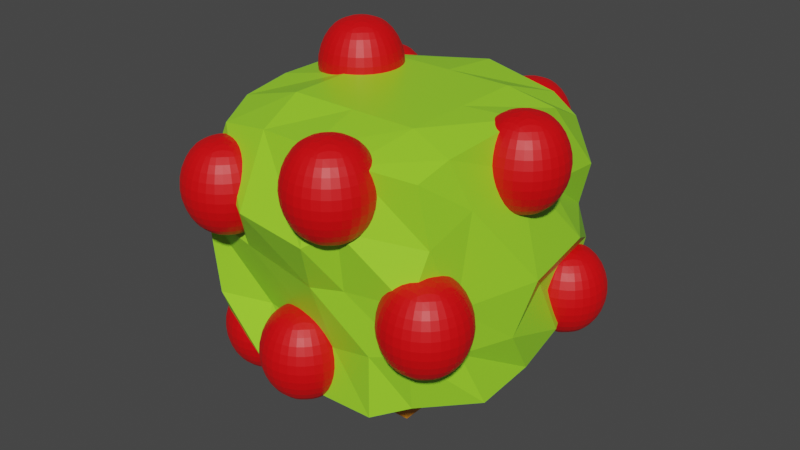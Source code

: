 # Source: berries.blend  (saved by Blender 2.81.16; exported with 4.5.12 LTS)
import bpy
from mathutils import Matrix  # noqa: F401  (used for matrix-valued properties, if any)

bpy.ops.wm.read_factory_settings(use_empty=True)
scene = bpy.context.scene
scene.name = 'Scene'

# ---- collections
col_collection = bpy.data.collections.new('Collection'); scene.collection.children.link(col_collection)

# ---- materials (node trees are filled in below, after node groups)
mat_trunk = bpy.data.materials.new('Trunk')
mat_trunk.alpha_threshold = 0.0
mat_trunk.use_transparent_shadow = False
mat_trunk.line_color = (0.0, 0.0, 0.0, 1.0)
mat_bush = bpy.data.materials.new('Bush')
mat_bush.alpha_threshold = 0.0
mat_bush.use_transparent_shadow = False
mat_bush.line_color = (0.0, 0.0, 0.0, 1.0)
mat_berries = bpy.data.materials.new('Berries')
mat_berries.use_transparent_shadow = False

# ---- material node trees
mat_trunk.use_nodes = True; mat_trunk.node_tree.nodes.clear()
_N = mat_trunk.node_tree.nodes; _L = mat_trunk.node_tree.links
n0 = _N.new('ShaderNodeOutputMaterial'); n0.name = 'Material Output'; n0.location = (300, 300)
n1 = _N.new('ShaderNodeBsdfPrincipled'); n1.name = 'Principled BSDF'; n1.location = (10, 300)
n1.distribution = 'GGX'
n1.subsurface_method = 'BURLEY'
n1.inputs[0].default_value = (0.8, 0.2771, 0.01212, 1.0)
n1.inputs[2].default_value = 0.4
n1.inputs[3].default_value = 1.45
n1.inputs[27].default_value = (0.0, 0.0, 0.0, 1.0)
n1.inputs[28].default_value = 1.0
_L.new(n1.outputs[0], n0.inputs[0])
n0.is_active_output = True
mat_bush.use_nodes = True; mat_bush.node_tree.nodes.clear()
_N = mat_bush.node_tree.nodes; _L = mat_bush.node_tree.links
n0 = _N.new('ShaderNodeOutputMaterial'); n0.name = 'Material Output'; n0.location = (300, 300)
n1 = _N.new('ShaderNodeBsdfPrincipled'); n1.name = 'Principled BSDF'; n1.location = (10, 300)
n1.distribution = 'GGX'
n1.subsurface_method = 'BURLEY'
n1.inputs[0].default_value = (0.3389, 0.8, 0.03065, 1.0)
n1.inputs[2].default_value = 0.4
n1.inputs[3].default_value = 1.45
n1.inputs[27].default_value = (0.0, 0.0, 0.0, 1.0)
n1.inputs[28].default_value = 1.0
_L.new(n1.outputs[0], n0.inputs[0])
n0.is_active_output = True
mat_berries.use_nodes = True; mat_berries.node_tree.nodes.clear()
_N = mat_berries.node_tree.nodes; _L = mat_berries.node_tree.links
n0 = _N.new('ShaderNodeOutputMaterial'); n0.name = 'Material Output'; n0.location = (300, 300)
n1 = _N.new('ShaderNodeBsdfPrincipled'); n1.name = 'Principled BSDF'; n1.location = (10, 300)
n1.distribution = 'GGX'
n1.subsurface_method = 'BURLEY'
n1.inputs[0].default_value = (0.8, 0.0, 0.002126, 1.0)
n1.inputs[3].default_value = 1.45
n1.inputs[27].default_value = (0.0, 0.0, 0.0, 1.0)
n1.inputs[28].default_value = 1.0
_L.new(n1.outputs[0], n0.inputs[0])
n0.is_active_output = True

# ---- world
world_world = bpy.data.worlds.new('World'); scene.world = world_world
world_world.use_nodes = True; world_world.node_tree.nodes.clear()
_N = world_world.node_tree.nodes; _L = world_world.node_tree.links
n0 = _N.new('ShaderNodeOutputWorld'); n0.name = 'World Output'; n0.location = (300, 300)
n1 = _N.new('ShaderNodeBackground'); n1.name = 'Background'; n1.location = (10, 300)
n1.inputs[0].default_value = (0.05088, 0.05088, 0.05088, 1.0)
_L.new(n1.outputs[0], n0.inputs[0])
n0.is_active_output = True
world_world.color = (0.05088, 0.05088, 0.05088)
world_world.use_sun_shadow = False
world_world.sun_shadow_jitter_overblur = 0.0

# ---- meshes
me_cube = bpy.data.meshes.new('Cube')
me_cube.from_pydata([(1.0, 1.0, 1.0), (1.0, 1.0, -1.0), (1.0, -1.0, 1.0), (1.0, -1.0, -1.0), (-1.0, 1.0, 1.0), (-1.0, 1.0, -1.0), (-1.0, -1.0, 1.0), (-1.0, -1.0, -1.0)], [], [(0, 4, 6, 2), (3, 2, 6, 7), (7, 6, 4, 5), (5, 1, 3, 7), (1, 0, 2, 3), (5, 4, 0, 1)])
_uv = me_cube.uv_layers.new(name='UVMap')
_uv.uv.foreach_set('vector', [0.625, 0.5, 0.875, 0.5, 0.875, 0.75, 0.625, 0.75, 0.375, 0.75, 0.625, 0.75, 0.625, 1.0, 0.375, 1.0, 0.375, 0.0, 0.625, 0.0, 0.625, 0.25, 0.375, 0.25, 0.125, 0.5, 0.375, 0.5, 0.375, 0.75, 0.125, 0.75, 0.375, 0.5, 0.625, 0.5, 0.625, 0.75, 0.375, 0.75, 0.375, 0.25, 0.625, 0.25, 0.625, 0.5, 0.375, 0.5])
me_cube.materials.append(mat_trunk)
me_cube.use_remesh_preserve_volume = False
me_cube.use_remesh_preserve_attributes = False
me_cube.use_mirror_vertex_groups = False
me_cube.update()
me_cube_001 = bpy.data.meshes.new('Cube.001')
me_cube_001.from_pydata([(0.8279, 0.8665, 0.755), (0.821, 0.9058, -0.7754), (0.8588, -0.9022, 0.8696), (0.7682, -0.8324, -0.7813), (-0.9218, 0.8731, 0.801), (-0.9358, 0.7854, -0.7558), (-0.8205, -0.8497, 0.8104), (-0.9634, -0.7826, -0.8139), (-0.9852, 0.007519, -0.8707), (0.003934, 0.9856, -0.9194), (0.8813, 0.9062, 0.08538), (-1.007, -0.918, 0.09987), (0.842, -0.952, 0.0591), (-0.9707, 0.9967, 0.07114), (0.1051, -0.999, 0.9374), (0.9063, 0.08839, 0.9885), (-0.02339, -0.966, -0.9152), (-1.015, -0.09465, 0.9054), (-0.02107, 1.018, 0.9392), (1.023, 0.1127, -0.842), (0.126, 0.9547, -0.03529), (1.157, -0.01972, -0.04425), (0.0, 0.0, -1.0), (-1.009, -0.1122, -0.03991), (0.09911, -1.05, -0.0248), (0.0, 0.0, 1.0), (-0.985, -0.468, -0.8785), (-0.4915, 0.9719, -0.845), (0.8638, 1.087, -0.2642), (-0.9628, -0.8422, 0.5207), (0.8102, -0.9195, -0.3181), (-1.109, 0.925, -0.436), (-0.3769, -0.9261, 0.8977), (0.8621, -0.6128, 0.9305), (0.5164, -0.9672, -0.8969), (-0.988, 0.5411, 0.9139), (0.5684, 0.9807, 0.8358), (0.9934, 0.5336, -0.7477), (-0.9658, 0.5049, -0.8696), (0.4163, 1.06, -0.9189), (0.9545, 0.9094, 0.4158), (-0.9152, -0.9276, -0.4929), (0.8971, -0.8326, 0.4216), (-1.114, 0.9414, 0.4922), (0.4505, -1.027, 0.9192), (0.9093, 0.4592, 0.9498), (-0.4706, -0.9756, -0.867), (-1.003, -0.4829, 0.8559), (-0.4267, 0.9901, 0.876), (1.035, -0.3939, -0.8573), (0.5629, 0.9607, -0.07945), (-0.5907, 1.018, 0.1169), (-0.1083, 1.044, -0.5), (-0.08592, 1.047, 0.4212), (0.9398, -0.6042, -0.07795), (1.09, 0.601, -7.494e-08), (1.061, -0.1341, -0.4652), (0.949, 0.02061, 0.6674), (0.0, -0.5, -1.0), (0.0, 0.5, -1.0), (-0.5, 0.0, -1.0), (0.5, 0.0, -1.0), (-1.067, 0.4286, -0.04794), (-0.9983, -0.3953, -0.024), (-0.9987, -0.09714, -0.4518), (-0.997, 0.07177, 0.5), (-0.5426, -0.9723, 0.03238), (0.3516, -1.002, 0.01667), (0.1844, -0.9322, -0.5084), (0.1785, -1.196, 0.342), (0.0, -0.5, 1.0), (0.0, 0.5, 1.0), (0.5, 0.0, 1.0), (-0.5, 0.0, 1.0), (-0.5, 0.5, 1.0), (0.5, 0.5, 1.0), (0.5, -0.5, 1.0), (0.3941, -1.097, 0.492), (0.5253, -0.9725, -0.4154), (-0.5044, -0.8254, -0.4786), (-1.003, -0.4198, 0.4443), (-1.004, -0.6134, -0.4919), (-1.096, 0.367, -0.4677), (0.5, 0.5, -1.0), (-0.5, 0.5, -1.0), (-0.5, -0.5, -1.0), (0.939, 0.4016, 0.4364), (0.8918, 0.4391, -0.3692), (0.9308, -0.5493, -0.4385), (-0.5969, 1.025, 0.5892), (-0.5634, 1.014, -0.4276), (0.4605, 0.9994, -0.3662), (0.3933, 1.121, 0.4563), (0.9625, -0.5025, 0.5853), (0.5, -0.5, -1.0), (-1.036, 0.416, 0.6266), (-0.3898, -1.164, 0.3906), (-0.5, -0.5, 1.0)], [], [(97, 47, 6, 32), (96, 32, 6, 29), (95, 35, 4, 43), (94, 49, 3, 34), (93, 33, 2, 42), (92, 36, 0, 40), (91, 50, 10, 28), (90, 51, 20, 52), (89, 48, 18, 53), (88, 54, 12, 30), (87, 55, 21, 56), (86, 45, 15, 57), (85, 58, 16, 46), (84, 59, 22, 60), (83, 37, 19, 61), (82, 62, 13, 31), (81, 63, 23, 64), (80, 47, 17, 65), (79, 66, 11, 41), (78, 67, 24, 68), (77, 44, 14, 69), (76, 70, 14, 44), (75, 71, 25, 72), (74, 35, 17, 73), (71, 74, 73, 25), (18, 48, 74, 71), (48, 4, 35, 74), (45, 75, 72, 15), (0, 36, 75, 45), (36, 18, 71, 75), (33, 76, 44, 2), (15, 72, 76, 33), (72, 25, 70, 76), (67, 77, 69, 24), (12, 42, 77, 67), (42, 2, 44, 77), (34, 78, 68, 16), (3, 30, 78, 34), (30, 12, 67, 78), (46, 79, 41, 7), (16, 68, 79, 46), (68, 24, 66, 79), (63, 80, 65, 23), (11, 29, 80, 63), (29, 6, 47, 80), (26, 81, 64, 8), (7, 41, 81, 26), (41, 11, 63, 81), (38, 82, 31, 5), (8, 64, 82, 38), (64, 23, 62, 82), (59, 83, 61, 22), (9, 39, 83, 59), (39, 1, 37, 83), (38, 84, 60, 8), (5, 27, 84, 38), (27, 9, 59, 84), (26, 85, 46, 7), (8, 60, 85, 26), (60, 22, 58, 85), (55, 86, 57, 21), (10, 40, 86, 55), (40, 0, 45, 86), (37, 87, 56, 19), (1, 28, 87, 37), (28, 10, 55, 87), (49, 88, 30, 3), (19, 56, 88, 49), (56, 21, 54, 88), (51, 89, 53, 20), (13, 43, 89, 51), (43, 4, 48, 89), (27, 90, 52, 9), (5, 31, 90, 27), (31, 13, 51, 90), (39, 91, 28, 1), (9, 52, 91, 39), (52, 20, 50, 91), (50, 92, 40, 10), (20, 53, 92, 50), (53, 18, 36, 92), (54, 93, 42, 12), (21, 57, 93, 54), (57, 15, 33, 93), (58, 94, 34, 16), (22, 61, 94, 58), (61, 19, 49, 94), (62, 95, 43, 13), (23, 65, 95, 62), (65, 17, 35, 95), (66, 96, 29, 11), (24, 69, 96, 66), (69, 14, 32, 96), (70, 97, 32, 14), (25, 73, 97, 70), (73, 17, 47, 97)])
_uv = me_cube_001.uv_layers.new(name='UVMap')
_uv.uv.foreach_set('vector', [0.8125, 0.6875, 0.875, 0.6875, 0.875, 0.75, 0.8125, 0.75, 0.5625, 0.9375, 0.625, 0.9375, 0.625, 1.0, 0.5625, 1.0, 0.5625, 0.1875, 0.625, 0.1875, 0.625, 0.25, 0.5625, 0.25, 0.3125, 0.6875, 0.375, 0.6875, 0.375, 0.75, 0.3125, 0.75, 0.5625, 0.6875, 0.625, 0.6875, 0.625, 0.75, 0.5625, 0.75, 0.5625, 0.4375, 0.625, 0.4375, 0.625, 0.5, 0.5625, 0.5, 0.4375, 0.4375, 0.5, 0.4375, 0.5, 0.5, 0.4375, 0.5, 0.4375, 0.3125, 0.5, 0.3125, 0.5, 0.375, 0.4375, 0.375, 0.5625, 0.3125, 0.625, 0.3125, 0.625, 0.375, 0.5625, 0.375, 0.4375, 0.6875, 0.5, 0.6875, 0.5, 0.75, 0.4375, 0.75, 0.4375, 0.5625, 0.5, 0.5625, 0.5, 0.625, 0.4375, 0.625, 0.5625, 0.5625, 0.625, 0.5625, 0.625, 0.625, 0.5625, 0.625, 0.1875, 0.6875, 0.25, 0.6875, 0.25, 0.75, 0.1875, 0.75, 0.1875, 0.5625, 0.25, 0.5625, 0.25, 0.625, 0.1875, 0.625, 0.3125, 0.5625, 0.375, 0.5625, 0.375, 0.625, 0.3125, 0.625, 0.4375, 0.1875, 0.5, 0.1875, 0.5, 0.25, 0.4375, 0.25, 0.4375, 0.0625, 0.5, 0.0625, 0.5, 0.125, 0.4375, 0.125, 0.5625, 0.0625, 0.625, 0.0625, 0.625, 0.125, 0.5625, 0.125, 0.4375, 0.9375, 0.5, 0.9375, 0.5, 1.0, 0.4375, 1.0, 0.4375, 0.8125, 0.5, 0.8125, 0.5, 0.875, 0.4375, 0.875, 0.5625, 0.8125, 0.625, 0.8125, 0.625, 0.875, 0.5625, 0.875, 0.6875, 0.6875, 0.75, 0.6875, 0.75, 0.75, 0.6875, 0.75, 0.6875, 0.5625, 0.75, 0.5625, 0.75, 0.625, 0.6875, 0.625, 0.8125, 0.5625, 0.875, 0.5625, 0.875, 0.625, 0.8125, 0.625, 0.75, 0.5625, 0.8125, 0.5625, 0.8125, 0.625, 0.75, 0.625, 0.75, 0.5, 0.8125, 0.5, 0.8125, 0.5625, 0.75, 0.5625, 0.8125, 0.5, 0.875, 0.5, 0.875, 0.5625, 0.8125, 0.5625, 0.625, 0.5625, 0.6875, 0.5625, 0.6875, 0.625, 0.625, 0.625, 0.625, 0.5, 0.6875, 0.5, 0.6875, 0.5625, 0.625, 0.5625, 0.6875, 0.5, 0.75, 0.5, 0.75, 0.5625, 0.6875, 0.5625, 0.625, 0.6875, 0.6875, 0.6875, 0.6875, 0.75, 0.625, 0.75, 0.625, 0.625, 0.6875, 0.625, 0.6875, 0.6875, 0.625, 0.6875, 0.6875, 0.625, 0.75, 0.625, 0.75, 0.6875, 0.6875, 0.6875, 0.5, 0.8125, 0.5625, 0.8125, 0.5625, 0.875, 0.5, 0.875, 0.5, 0.75, 0.5625, 0.75, 0.5625, 0.8125, 0.5, 0.8125, 0.5625, 0.75, 0.625, 0.75, 0.625, 0.8125, 0.5625, 0.8125, 0.375, 0.8125, 0.4375, 0.8125, 0.4375, 0.875, 0.375, 0.875, 0.375, 0.75, 0.4375, 0.75, 0.4375, 0.8125, 0.375, 0.8125, 0.4375, 0.75, 0.5, 0.75, 0.5, 0.8125, 0.4375, 0.8125, 0.375, 0.9375, 0.4375, 0.9375, 0.4375, 1.0, 0.375, 1.0, 0.375, 0.875, 0.4375, 0.875, 0.4375, 0.9375, 0.375, 0.9375, 0.4375, 0.875, 0.5, 0.875, 0.5, 0.9375, 0.4375, 0.9375, 0.5, 0.0625, 0.5625, 0.0625, 0.5625, 0.125, 0.5, 0.125, 0.5, 0.0, 0.5625, 0.0, 0.5625, 0.0625, 0.5, 0.0625, 0.5625, 0.0, 0.625, 0.0, 0.625, 0.0625, 0.5625, 0.0625, 0.375, 0.0625, 0.4375, 0.0625, 0.4375, 0.125, 0.375, 0.125, 0.375, 0.0, 0.4375, 0.0, 0.4375, 0.0625, 0.375, 0.0625, 0.4375, 0.0, 0.5, 0.0, 0.5, 0.0625, 0.4375, 0.0625, 0.375, 0.1875, 0.4375, 0.1875, 0.4375, 0.25, 0.375, 0.25, 0.375, 0.125, 0.4375, 0.125, 0.4375, 0.1875, 0.375, 0.1875, 0.4375, 0.125, 0.5, 0.125, 0.5, 0.1875, 0.4375, 0.1875, 0.25, 0.5625, 0.3125, 0.5625, 0.3125, 0.625, 0.25, 0.625, 0.25, 0.5, 0.3125, 0.5, 0.3125, 0.5625, 0.25, 0.5625, 0.3125, 0.5, 0.375, 0.5, 0.375, 0.5625, 0.3125, 0.5625, 0.125, 0.5625, 0.1875, 0.5625, 0.1875, 0.625, 0.125, 0.625, 0.125, 0.5, 0.1875, 0.5, 0.1875, 0.5625, 0.125, 0.5625, 0.1875, 0.5, 0.25, 0.5, 0.25, 0.5625, 0.1875, 0.5625, 0.125, 0.6875, 0.1875, 0.6875, 0.1875, 0.75, 0.125, 0.75, 0.125, 0.625, 0.1875, 0.625, 0.1875, 0.6875, 0.125, 0.6875, 0.1875, 0.625, 0.25, 0.625, 0.25, 0.6875, 0.1875, 0.6875, 0.5, 0.5625, 0.5625, 0.5625, 0.5625, 0.625, 0.5, 0.625, 0.5, 0.5, 0.5625, 0.5, 0.5625, 0.5625, 0.5, 0.5625, 0.5625, 0.5, 0.625, 0.5, 0.625, 0.5625, 0.5625, 0.5625, 0.375, 0.5625, 0.4375, 0.5625, 0.4375, 0.625, 0.375, 0.625, 0.375, 0.5, 0.4375, 0.5, 0.4375, 0.5625, 0.375, 0.5625, 0.4375, 0.5, 0.5, 0.5, 0.5, 0.5625, 0.4375, 0.5625, 0.375, 0.6875, 0.4375, 0.6875, 0.4375, 0.75, 0.375, 0.75, 0.375, 0.625, 0.4375, 0.625, 0.4375, 0.6875, 0.375, 0.6875, 0.4375, 0.625, 0.5, 0.625, 0.5, 0.6875, 0.4375, 0.6875, 0.5, 0.3125, 0.5625, 0.3125, 0.5625, 0.375, 0.5, 0.375, 0.5, 0.25, 0.5625, 0.25, 0.5625, 0.3125, 0.5, 0.3125, 0.5625, 0.25, 0.625, 0.25, 0.625, 0.3125, 0.5625, 0.3125, 0.375, 0.3125, 0.4375, 0.3125, 0.4375, 0.375, 0.375, 0.375, 0.375, 0.25, 0.4375, 0.25, 0.4375, 0.3125, 0.375, 0.3125, 0.4375, 0.25, 0.5, 0.25, 0.5, 0.3125, 0.4375, 0.3125, 0.375, 0.4375, 0.4375, 0.4375, 0.4375, 0.5, 0.375, 0.5, 0.375, 0.375, 0.4375, 0.375, 0.4375, 0.4375, 0.375, 0.4375, 0.4375, 0.375, 0.5, 0.375, 0.5, 0.4375, 0.4375, 0.4375, 0.5, 0.4375, 0.5625, 0.4375, 0.5625, 0.5, 0.5, 0.5, 0.5, 0.375, 0.5625, 0.375, 0.5625, 0.4375, 0.5, 0.4375, 0.5625, 0.375, 0.625, 0.375, 0.625, 0.4375, 0.5625, 0.4375, 0.5, 0.6875, 0.5625, 0.6875, 0.5625, 0.75, 0.5, 0.75, 0.5, 0.625, 0.5625, 0.625, 0.5625, 0.6875, 0.5, 0.6875, 0.5625, 0.625, 0.625, 0.625, 0.625, 0.6875, 0.5625, 0.6875, 0.25, 0.6875, 0.3125, 0.6875, 0.3125, 0.75, 0.25, 0.75, 0.25, 0.625, 0.3125, 0.625, 0.3125, 0.6875, 0.25, 0.6875, 0.3125, 0.625, 0.375, 0.625, 0.375, 0.6875, 0.3125, 0.6875, 0.5, 0.1875, 0.5625, 0.1875, 0.5625, 0.25, 0.5, 0.25, 0.5, 0.125, 0.5625, 0.125, 0.5625, 0.1875, 0.5, 0.1875, 0.5625, 0.125, 0.625, 0.125, 0.625, 0.1875, 0.5625, 0.1875, 0.5, 0.9375, 0.5625, 0.9375, 0.5625, 1.0, 0.5, 1.0, 0.5, 0.875, 0.5625, 0.875, 0.5625, 0.9375, 0.5, 0.9375, 0.5625, 0.875, 0.625, 0.875, 0.625, 0.9375, 0.5625, 0.9375, 0.75, 0.6875, 0.8125, 0.6875, 0.8125, 0.75, 0.75, 0.75, 0.75, 0.625, 0.8125, 0.625, 0.8125, 0.6875, 0.75, 0.6875, 0.8125, 0.625, 0.875, 0.625, 0.875, 0.6875, 0.8125, 0.6875])
me_cube_001.materials.append(mat_bush)
me_cube_001.use_remesh_preserve_volume = False
me_cube_001.use_remesh_preserve_attributes = False
me_cube_001.use_mirror_vertex_groups = False
me_cube_001.update()
me_sphere_033 = bpy.data.meshes.new('Sphere.033')
me_sphere_033.from_pydata([(0.0, 0.7071, 0.7071), (0.0, 1.0, -4.371e-08), (0.0, 0.7071, -0.7071), (0.5, 0.5, 0.7071), (0.7071, 0.7071, -4.371e-08), (0.5, 0.5, -0.7071), (0.7071, -8.521e-08, 0.7071), (1.0, -5.541e-08, -4.371e-08), (0.7071, -8.521e-08, -0.7071), (0.5, -0.5, 0.7071), (0.7071, -0.7071, -4.371e-08), (0.5, -0.5, -0.7071), (0.0, -8.742e-08, -1.0), (3.201e-08, -0.7071, 0.7071), (2.213e-09, -1.0, -4.371e-08), (3.201e-08, -0.7071, -0.7071), (-6.182e-08, -1.492e-07, 1.0), (-0.5, -0.5, 0.7071), (-0.7071, -0.7071, -4.371e-08), (-0.5, -0.5, -0.7071), (-0.7071, -8.521e-08, 0.7071), (-1.0, -5.541e-08, -4.371e-08), (-0.7071, -8.521e-08, -0.7071), (-0.5, 0.5, 0.7071), (-0.7071, 0.7071, -4.371e-08), (-0.5, 0.5, -0.7071), (0.2583, -1.413, 4.14), (0.2583, -1.121, 3.433), (0.2583, -1.413, 2.726), (0.7583, -1.621, 4.14), (0.9654, -1.413, 3.433), (0.7583, -1.621, 2.726), (0.9654, -2.121, 4.14), (1.258, -2.121, 3.433), (0.9654, -2.121, 2.726), (0.7583, -2.621, 4.14), (0.9654, -2.828, 3.433), (0.7583, -2.621, 2.726), (0.2583, -2.121, 2.433), (0.2583, -2.828, 4.14), (0.2583, -3.121, 3.433), (0.2583, -2.828, 2.726), (0.2583, -2.121, 4.433), (-0.2417, -2.621, 4.14), (-0.4488, -2.828, 3.433), (-0.2417, -2.621, 2.726), (-0.4488, -2.121, 4.14), (-0.7417, -2.121, 3.433), (-0.4488, -2.121, 2.726), (-0.2417, -1.621, 4.14), (-0.4488, -1.413, 3.433), (-0.2417, -1.621, 2.726), (0.06959, -3.738, 2.012), (0.06959, -3.445, 1.304), (0.06959, -3.738, 0.5973), (0.5696, -3.945, 2.012), (0.7767, -3.738, 1.304), (0.5696, -3.945, 0.5973), (0.7767, -4.445, 2.012), (1.07, -4.445, 1.304), (0.7767, -4.445, 0.5973), (0.5696, -4.945, 2.012), (0.7767, -5.152, 1.304), (0.5696, -4.945, 0.5973), (0.06959, -4.445, 0.3044), (0.06959, -5.152, 2.012), (0.06959, -5.445, 1.304), (0.06959, -5.152, 0.5973), (0.06959, -4.445, 2.304), (-0.4304, -4.945, 2.012), (-0.6375, -5.152, 1.304), (-0.4304, -4.945, 0.5973), (-0.6375, -4.445, 2.012), (-0.9304, -4.445, 1.304), (-0.6375, -4.445, 0.5973), (-0.4304, -3.945, 2.012), (-0.6375, -3.738, 1.304), (-0.4304, -3.945, 0.5973), (-1.4, -4.309, 4.189), (-1.4, -4.016, 3.482), (-1.4, -4.309, 2.775), (-0.8999, -4.516, 4.189), (-0.6928, -4.309, 3.482), (-0.8999, -4.516, 2.775), (-0.6928, -5.016, 4.189), (-0.3999, -5.016, 3.482), (-0.6928, -5.016, 2.775), (-0.8999, -5.516, 4.189), (-0.6928, -5.723, 3.482), (-0.8999, -5.516, 2.775), (-1.4, -5.016, 2.482), (-1.4, -5.723, 4.189), (-1.4, -6.016, 3.482), (-1.4, -5.723, 2.775), (-1.4, -5.016, 4.482), (-1.9, -5.516, 4.189), (-2.107, -5.723, 3.482), (-1.9, -5.516, 2.775), (-2.107, -5.016, 4.189), (-2.4, -5.016, 3.482), (-2.107, -5.016, 2.775), (-1.9, -4.516, 4.189), (-2.107, -4.309, 3.482), (-1.9, -4.516, 2.775), (-2.483, -3.952, 0.5686), (-2.483, -3.659, -0.1385), (-2.483, -3.952, -0.8456), (-1.983, -4.159, 0.5686), (-1.776, -3.952, -0.1385), (-1.983, -4.159, -0.8456), (-1.776, -4.659, 0.5686), (-1.483, -4.659, -0.1385), (-1.776, -4.659, -0.8456), (-1.983, -5.159, 0.5686), (-1.776, -5.366, -0.1385), (-1.983, -5.159, -0.8456), (-2.483, -4.659, -1.139), (-2.483, -5.366, 0.5686), (-2.483, -5.659, -0.1385), (-2.483, -5.366, -0.8456), (-2.483, -4.659, 0.8615), (-2.983, -5.159, 0.5686), (-3.19, -5.366, -0.1385), (-2.983, -5.159, -0.8456), (-3.19, -4.659, 0.5686), (-3.483, -4.659, -0.1385), (-3.19, -4.659, -0.8456), (-2.983, -4.159, 0.5686), (-3.19, -3.952, -0.1385), (-2.983, -4.159, -0.8456), (-4.38, -3.07, -0.0282), (-4.38, -2.777, -0.7353), (-4.38, -3.07, -1.442), (-3.88, -3.277, -0.0282), (-3.673, -3.07, -0.7353), (-3.88, -3.277, -1.442), (-3.673, -3.777, -0.0282), (-3.38, -3.777, -0.7353), (-3.673, -3.777, -1.442), (-3.88, -4.277, -0.0282), (-3.673, -4.484, -0.7353), (-3.88, -4.277, -1.442), (-4.38, -3.777, -1.735), (-4.38, -4.484, -0.0282), (-4.38, -4.777, -0.7353), (-4.38, -4.484, -1.442), (-4.38, -3.777, 0.2647), (-4.88, -4.277, -0.0282), (-5.087, -4.484, -0.7353), (-4.88, -4.277, -1.442), (-5.087, -3.777, -0.0282), (-5.38, -3.777, -0.7353), (-5.087, -3.777, -1.442), (-4.88, -3.277, -0.0282), (-5.087, -3.07, -0.7353), (-4.88, -3.277, -1.442), (-4.843, -1.537, 2.492), (-4.843, -1.244, 1.785), (-4.843, -1.537, 1.078), (-4.343, -1.744, 2.492), (-4.136, -1.537, 1.785), (-4.343, -1.744, 1.078), (-4.136, -2.244, 2.492), (-3.843, -2.244, 1.785), (-4.136, -2.244, 1.078), (-4.343, -2.744, 2.492), (-4.136, -2.951, 1.785), (-4.343, -2.744, 1.078), (-4.843, -2.244, 0.7852), (-4.843, -2.951, 2.492), (-4.843, -3.244, 1.785), (-4.843, -2.951, 1.078), (-4.843, -2.244, 2.785), (-5.343, -2.744, 2.492), (-5.55, -2.951, 1.785), (-5.343, -2.744, 1.078), (-5.55, -2.244, 2.492), (-5.843, -2.244, 1.785), (-5.55, -2.244, 1.078), (-5.343, -1.744, 2.492), (-5.55, -1.537, 1.785), (-5.343, -1.744, 1.078), (-3.739, -0.905, 4.843), (-3.739, -0.6121, 4.136), (-3.739, -0.905, 3.429), (-3.239, -1.112, 4.843), (-3.032, -0.905, 4.136), (-3.239, -1.112, 3.429), (-3.032, -1.612, 4.843), (-2.739, -1.612, 4.136), (-3.032, -1.612, 3.429), (-3.239, -2.112, 4.843), (-3.032, -2.319, 4.136), (-3.239, -2.112, 3.429), (-3.739, -1.612, 3.136), (-3.739, -2.319, 4.843), (-3.739, -2.612, 4.136), (-3.739, -2.319, 3.429), (-3.739, -1.612, 5.136), (-4.239, -2.112, 4.843), (-4.447, -2.319, 4.136), (-4.239, -2.112, 3.429), (-4.447, -1.612, 4.843), (-4.739, -1.612, 4.136), (-4.447, -1.612, 3.429), (-4.239, -1.112, 4.843), (-4.447, -0.905, 4.136), (-4.239, -1.112, 3.429), (-4.653, 0.9451, 3.667), (-4.653, 1.238, 2.959), (-4.653, 0.9451, 2.252), (-4.153, 0.7379, 3.667), (-3.946, 0.9451, 2.959), (-4.153, 0.7379, 2.252), (-3.946, 0.2379, 3.667), (-3.653, 0.2379, 2.959), (-3.946, 0.2379, 2.252), (-4.153, -0.2621, 3.667), (-3.946, -0.4692, 2.959), (-4.153, -0.2621, 2.252), (-4.653, 0.2379, 1.959), (-4.653, -0.4692, 3.667), (-4.653, -0.7621, 2.959), (-4.653, -0.4692, 2.252), (-4.653, 0.2379, 3.959), (-5.153, -0.2621, 3.667), (-5.36, -0.4692, 2.959), (-5.153, -0.2621, 2.252), (-5.36, 0.2379, 3.667), (-5.653, 0.2379, 2.959), (-5.36, 0.2379, 2.252), (-5.153, 0.7379, 3.667), (-5.36, 0.9451, 2.959), (-5.153, 0.7379, 2.252), (-4.108, -4.068, 3.375), (-4.108, -3.775, 2.668), (-4.108, -4.068, 1.961), (-3.608, -4.275, 3.375), (-3.401, -4.068, 2.668), (-3.608, -4.275, 1.961), (-3.401, -4.775, 3.375), (-3.108, -4.775, 2.668), (-3.401, -4.775, 1.961), (-3.608, -5.275, 3.375), (-3.401, -5.482, 2.668), (-3.608, -5.275, 1.961), (-4.108, -4.775, 1.668), (-4.108, -5.482, 3.375), (-4.108, -5.775, 2.668), (-4.108, -5.482, 1.961), (-4.108, -4.775, 3.668), (-4.608, -5.275, 3.375), (-4.815, -5.482, 2.668), (-4.608, -5.275, 1.961), (-4.815, -4.775, 3.375), (-5.108, -4.775, 2.668), (-4.815, -4.775, 1.961), (-4.608, -4.275, 3.375), (-4.815, -4.068, 2.668), (-4.608, -4.275, 1.961), (-2.693, 1.089, 1.214), (-2.693, 1.382, 0.5067), (-2.693, 1.089, -0.2004), (-2.193, 0.8821, 1.214), (-1.986, 1.089, 0.5067), (-2.193, 0.8821, -0.2004), (-1.986, 0.3821, 1.214), (-1.693, 0.3821, 0.5067), (-1.986, 0.3821, -0.2004), (-2.193, -0.1179, 1.214), (-1.986, -0.325, 0.5067), (-2.193, -0.1179, -0.2004), (-2.693, 0.3821, -0.4933), (-2.693, -0.325, 1.214), (-2.693, -0.6179, 0.5067), (-2.693, -0.325, -0.2004), (-2.693, 0.3821, 1.507), (-3.193, -0.1179, 1.214), (-3.4, -0.325, 0.5067), (-3.193, -0.1179, -0.2004), (-3.4, 0.3821, 1.214), (-3.693, 0.3821, 0.5067), (-3.4, 0.3821, -0.2004), (-3.193, 0.8821, 1.214), (-3.4, 1.089, 0.5067), (-3.193, 0.8821, -0.2004), (-1.368, 1.246, 3.608), (-1.368, 1.539, 2.901), (-1.368, 1.246, 2.193), (-0.8676, 1.039, 3.608), (-0.6605, 1.246, 2.901), (-0.8676, 1.039, 2.193), (-0.6605, 0.5387, 3.608), (-0.3676, 0.5387, 2.901), (-0.6605, 0.5387, 2.193), (-0.8676, 0.0387, 3.608), (-0.6605, -0.1684, 2.901), (-0.8676, 0.0387, 2.193), (-1.368, 0.5387, 1.901), (-1.368, -0.1684, 3.608), (-1.368, -0.4613, 2.901), (-1.368, -0.1684, 2.193), (-1.368, 0.5387, 3.901), (-1.868, 0.0387, 3.608), (-2.075, -0.1684, 2.901), (-1.868, 0.0387, 2.193), (-2.075, 0.5387, 3.608), (-2.368, 0.5387, 2.901), (-2.075, 0.5387, 2.193), (-1.868, 1.039, 3.608), (-2.075, 1.246, 2.901), (-1.868, 1.039, 2.193)], [], [(2, 1, 4, 5), (0, 16, 3), (12, 2, 5), (1, 0, 3, 4), (5, 4, 7, 8), (3, 16, 6), (12, 5, 8), (4, 3, 6, 7), (8, 7, 10, 11), (6, 16, 9), (12, 8, 11), (7, 6, 9, 10), (11, 10, 14, 15), (9, 16, 13), (12, 11, 15), (10, 9, 13, 14), (15, 14, 18, 19), (13, 16, 17), (12, 15, 19), (14, 13, 17, 18), (19, 18, 21, 22), (17, 16, 20), (12, 19, 22), (18, 17, 20, 21), (21, 20, 23, 24), (22, 21, 24, 25), (20, 16, 23), (12, 22, 25), (12, 25, 2), (24, 23, 0, 1), (25, 24, 1, 2), (23, 16, 0), (28, 27, 30, 31), (26, 42, 29), (38, 28, 31), (27, 26, 29, 30), (31, 30, 33, 34), (29, 42, 32), (38, 31, 34), (30, 29, 32, 33), (34, 33, 36, 37), (32, 42, 35), (38, 34, 37), (33, 32, 35, 36), (37, 36, 40, 41), (35, 42, 39), (38, 37, 41), (36, 35, 39, 40), (41, 40, 44, 45), (39, 42, 43), (38, 41, 45), (40, 39, 43, 44), (45, 44, 47, 48), (43, 42, 46), (38, 45, 48), (44, 43, 46, 47), (47, 46, 49, 50), (48, 47, 50, 51), (46, 42, 49), (38, 48, 51), (38, 51, 28), (50, 49, 26, 27), (51, 50, 27, 28), (49, 42, 26), (54, 53, 56, 57), (52, 68, 55), (64, 54, 57), (53, 52, 55, 56), (57, 56, 59, 60), (55, 68, 58), (64, 57, 60), (56, 55, 58, 59), (60, 59, 62, 63), (58, 68, 61), (64, 60, 63), (59, 58, 61, 62), (63, 62, 66, 67), (61, 68, 65), (64, 63, 67), (62, 61, 65, 66), (67, 66, 70, 71), (65, 68, 69), (64, 67, 71), (66, 65, 69, 70), (71, 70, 73, 74), (69, 68, 72), (64, 71, 74), (70, 69, 72, 73), (73, 72, 75, 76), (74, 73, 76, 77), (72, 68, 75), (64, 74, 77), (64, 77, 54), (76, 75, 52, 53), (77, 76, 53, 54), (75, 68, 52), (80, 79, 82, 83), (78, 94, 81), (90, 80, 83), (79, 78, 81, 82), (83, 82, 85, 86), (81, 94, 84), (90, 83, 86), (82, 81, 84, 85), (86, 85, 88, 89), (84, 94, 87), (90, 86, 89), (85, 84, 87, 88), (89, 88, 92, 93), (87, 94, 91), (90, 89, 93), (88, 87, 91, 92), (93, 92, 96, 97), (91, 94, 95), (90, 93, 97), (92, 91, 95, 96), (97, 96, 99, 100), (95, 94, 98), (90, 97, 100), (96, 95, 98, 99), (99, 98, 101, 102), (100, 99, 102, 103), (98, 94, 101), (90, 100, 103), (90, 103, 80), (102, 101, 78, 79), (103, 102, 79, 80), (101, 94, 78), (106, 105, 108, 109), (104, 120, 107), (116, 106, 109), (105, 104, 107, 108), (109, 108, 111, 112), (107, 120, 110), (116, 109, 112), (108, 107, 110, 111), (112, 111, 114, 115), (110, 120, 113), (116, 112, 115), (111, 110, 113, 114), (115, 114, 118, 119), (113, 120, 117), (116, 115, 119), (114, 113, 117, 118), (119, 118, 122, 123), (117, 120, 121), (116, 119, 123), (118, 117, 121, 122), (123, 122, 125, 126), (121, 120, 124), (116, 123, 126), (122, 121, 124, 125), (125, 124, 127, 128), (126, 125, 128, 129), (124, 120, 127), (116, 126, 129), (116, 129, 106), (128, 127, 104, 105), (129, 128, 105, 106), (127, 120, 104), (132, 131, 134, 135), (130, 146, 133), (142, 132, 135), (131, 130, 133, 134), (135, 134, 137, 138), (133, 146, 136), (142, 135, 138), (134, 133, 136, 137), (138, 137, 140, 141), (136, 146, 139), (142, 138, 141), (137, 136, 139, 140), (141, 140, 144, 145), (139, 146, 143), (142, 141, 145), (140, 139, 143, 144), (145, 144, 148, 149), (143, 146, 147), (142, 145, 149), (144, 143, 147, 148), (149, 148, 151, 152), (147, 146, 150), (142, 149, 152), (148, 147, 150, 151), (151, 150, 153, 154), (152, 151, 154, 155), (150, 146, 153), (142, 152, 155), (142, 155, 132), (154, 153, 130, 131), (155, 154, 131, 132), (153, 146, 130), (158, 157, 160, 161), (156, 172, 159), (168, 158, 161), (157, 156, 159, 160), (161, 160, 163, 164), (159, 172, 162), (168, 161, 164), (160, 159, 162, 163), (164, 163, 166, 167), (162, 172, 165), (168, 164, 167), (163, 162, 165, 166), (167, 166, 170, 171), (165, 172, 169), (168, 167, 171), (166, 165, 169, 170), (171, 170, 174, 175), (169, 172, 173), (168, 171, 175), (170, 169, 173, 174), (175, 174, 177, 178), (173, 172, 176), (168, 175, 178), (174, 173, 176, 177), (177, 176, 179, 180), (178, 177, 180, 181), (176, 172, 179), (168, 178, 181), (168, 181, 158), (180, 179, 156, 157), (181, 180, 157, 158), (179, 172, 156), (184, 183, 186, 187), (182, 198, 185), (194, 184, 187), (183, 182, 185, 186), (187, 186, 189, 190), (185, 198, 188), (194, 187, 190), (186, 185, 188, 189), (190, 189, 192, 193), (188, 198, 191), (194, 190, 193), (189, 188, 191, 192), (193, 192, 196, 197), (191, 198, 195), (194, 193, 197), (192, 191, 195, 196), (197, 196, 200, 201), (195, 198, 199), (194, 197, 201), (196, 195, 199, 200), (201, 200, 203, 204), (199, 198, 202), (194, 201, 204), (200, 199, 202, 203), (203, 202, 205, 206), (204, 203, 206, 207), (202, 198, 205), (194, 204, 207), (194, 207, 184), (206, 205, 182, 183), (207, 206, 183, 184), (205, 198, 182), (210, 209, 212, 213), (208, 224, 211), (220, 210, 213), (209, 208, 211, 212), (213, 212, 215, 216), (211, 224, 214), (220, 213, 216), (212, 211, 214, 215), (216, 215, 218, 219), (214, 224, 217), (220, 216, 219), (215, 214, 217, 218), (219, 218, 222, 223), (217, 224, 221), (220, 219, 223), (218, 217, 221, 222), (223, 222, 226, 227), (221, 224, 225), (220, 223, 227), (222, 221, 225, 226), (227, 226, 229, 230), (225, 224, 228), (220, 227, 230), (226, 225, 228, 229), (229, 228, 231, 232), (230, 229, 232, 233), (228, 224, 231), (220, 230, 233), (220, 233, 210), (232, 231, 208, 209), (233, 232, 209, 210), (231, 224, 208), (236, 235, 238, 239), (234, 250, 237), (246, 236, 239), (235, 234, 237, 238), (239, 238, 241, 242), (237, 250, 240), (246, 239, 242), (238, 237, 240, 241), (242, 241, 244, 245), (240, 250, 243), (246, 242, 245), (241, 240, 243, 244), (245, 244, 248, 249), (243, 250, 247), (246, 245, 249), (244, 243, 247, 248), (249, 248, 252, 253), (247, 250, 251), (246, 249, 253), (248, 247, 251, 252), (253, 252, 255, 256), (251, 250, 254), (246, 253, 256), (252, 251, 254, 255), (255, 254, 257, 258), (256, 255, 258, 259), (254, 250, 257), (246, 256, 259), (246, 259, 236), (258, 257, 234, 235), (259, 258, 235, 236), (257, 250, 234), (262, 261, 264, 265), (260, 276, 263), (272, 262, 265), (261, 260, 263, 264), (265, 264, 267, 268), (263, 276, 266), (272, 265, 268), (264, 263, 266, 267), (268, 267, 270, 271), (266, 276, 269), (272, 268, 271), (267, 266, 269, 270), (271, 270, 274, 275), (269, 276, 273), (272, 271, 275), (270, 269, 273, 274), (275, 274, 278, 279), (273, 276, 277), (272, 275, 279), (274, 273, 277, 278), (279, 278, 281, 282), (277, 276, 280), (272, 279, 282), (278, 277, 280, 281), (281, 280, 283, 284), (282, 281, 284, 285), (280, 276, 283), (272, 282, 285), (272, 285, 262), (284, 283, 260, 261), (285, 284, 261, 262), (283, 276, 260), (288, 287, 290, 291), (286, 302, 289), (298, 288, 291), (287, 286, 289, 290), (291, 290, 293, 294), (289, 302, 292), (298, 291, 294), (290, 289, 292, 293), (294, 293, 296, 297), (292, 302, 295), (298, 294, 297), (293, 292, 295, 296), (297, 296, 300, 301), (295, 302, 299), (298, 297, 301), (296, 295, 299, 300), (301, 300, 304, 305), (299, 302, 303), (298, 301, 305), (300, 299, 303, 304), (305, 304, 307, 308), (303, 302, 306), (298, 305, 308), (304, 303, 306, 307), (307, 306, 309, 310), (308, 307, 310, 311), (306, 302, 309), (298, 308, 311), (298, 311, 288), (310, 309, 286, 287), (311, 310, 287, 288), (309, 302, 286)])
_uv = me_sphere_033.uv_layers.new(name='UVMap')
_uv.uv.foreach_set('vector', [0.75, 0.25, 0.75, 0.5, 0.625, 0.5, 0.625, 0.25, 0.75, 0.75, 0.6875, 1.0, 0.625, 0.75, 0.6875, 0.0, 0.75, 0.25, 0.625, 0.25, 0.75, 0.5, 0.75, 0.75, 0.625, 0.75, 0.625, 0.5, 0.625, 0.25, 0.625, 0.5, 0.5, 0.5, 0.5, 0.25, 0.625, 0.75, 0.5625, 1.0, 0.5, 0.75, 0.5625, 0.0, 0.625, 0.25, 0.5, 0.25, 0.625, 0.5, 0.625, 0.75, 0.5, 0.75, 0.5, 0.5, 0.5, 0.25, 0.5, 0.5, 0.375, 0.5, 0.375, 0.25, 0.5, 0.75, 0.4375, 1.0, 0.375, 0.75, 0.4375, 0.0, 0.5, 0.25, 0.375, 0.25, 0.5, 0.5, 0.5, 0.75, 0.375, 0.75, 0.375, 0.5, 0.375, 0.25, 0.375, 0.5, 0.25, 0.5, 0.25, 0.25, 0.375, 0.75, 0.3125, 1.0, 0.25, 0.75, 0.3125, 0.0, 0.375, 0.25, 0.25, 0.25, 0.375, 0.5, 0.375, 0.75, 0.25, 0.75, 0.25, 0.5, 0.25, 0.25, 0.25, 0.5, 0.125, 0.5, 0.125, 0.25, 0.25, 0.75, 0.1875, 1.0, 0.125, 0.75, 0.1875, 0.0, 0.25, 0.25, 0.125, 0.25, 0.25, 0.5, 0.25, 0.75, 0.125, 0.75, 0.125, 0.5, 0.125, 0.25, 0.125, 0.5, 0.0, 0.5, 0.0, 0.25, 0.125, 0.75, 0.0625, 1.0, 0.0, 0.75, 0.0625, 0.0, 0.125, 0.25, 0.0, 0.25, 0.125, 0.5, 0.125, 0.75, 0.0, 0.75, 0.0, 0.5, 1.0, 0.5, 1.0, 0.75, 0.875, 0.75, 0.875, 0.5, 1.0, 0.25, 1.0, 0.5, 0.875, 0.5, 0.875, 0.25, 1.0, 0.75, 0.9375, 1.0, 0.875, 0.75, 0.9375, 0.0, 1.0, 0.25, 0.875, 0.25, 0.8125, 0.0, 0.875, 0.25, 0.75, 0.25, 0.875, 0.5, 0.875, 0.75, 0.75, 0.75, 0.75, 0.5, 0.875, 0.25, 0.875, 0.5, 0.75, 0.5, 0.75, 0.25, 0.875, 0.75, 0.8125, 1.0, 0.75, 0.75, 0.75, 0.25, 0.75, 0.5, 0.625, 0.5, 0.625, 0.25, 0.75, 0.75, 0.6875, 1.0, 0.625, 0.75, 0.6875, 0.0, 0.75, 0.25, 0.625, 0.25, 0.75, 0.5, 0.75, 0.75, 0.625, 0.75, 0.625, 0.5, 0.625, 0.25, 0.625, 0.5, 0.5, 0.5, 0.5, 0.25, 0.625, 0.75, 0.5625, 1.0, 0.5, 0.75, 0.5625, 0.0, 0.625, 0.25, 0.5, 0.25, 0.625, 0.5, 0.625, 0.75, 0.5, 0.75, 0.5, 0.5, 0.5, 0.25, 0.5, 0.5, 0.375, 0.5, 0.375, 0.25, 0.5, 0.75, 0.4375, 1.0, 0.375, 0.75, 0.4375, 0.0, 0.5, 0.25, 0.375, 0.25, 0.5, 0.5, 0.5, 0.75, 0.375, 0.75, 0.375, 0.5, 0.375, 0.25, 0.375, 0.5, 0.25, 0.5, 0.25, 0.25, 0.375, 0.75, 0.3125, 1.0, 0.25, 0.75, 0.3125, 0.0, 0.375, 0.25, 0.25, 0.25, 0.375, 0.5, 0.375, 0.75, 0.25, 0.75, 0.25, 0.5, 0.25, 0.25, 0.25, 0.5, 0.125, 0.5, 0.125, 0.25, 0.25, 0.75, 0.1875, 1.0, 0.125, 0.75, 0.1875, 0.0, 0.25, 0.25, 0.125, 0.25, 0.25, 0.5, 0.25, 0.75, 0.125, 0.75, 0.125, 0.5, 0.125, 0.25, 0.125, 0.5, 0.0, 0.5, 0.0, 0.25, 0.125, 0.75, 0.0625, 1.0, 0.0, 0.75, 0.0625, 0.0, 0.125, 0.25, 0.0, 0.25, 0.125, 0.5, 0.125, 0.75, 0.0, 0.75, 0.0, 0.5, 1.0, 0.5, 1.0, 0.75, 0.875, 0.75, 0.875, 0.5, 1.0, 0.25, 1.0, 0.5, 0.875, 0.5, 0.875, 0.25, 1.0, 0.75, 0.9375, 1.0, 0.875, 0.75, 0.9375, 0.0, 1.0, 0.25, 0.875, 0.25, 0.8125, 0.0, 0.875, 0.25, 0.75, 0.25, 0.875, 0.5, 0.875, 0.75, 0.75, 0.75, 0.75, 0.5, 0.875, 0.25, 0.875, 0.5, 0.75, 0.5, 0.75, 0.25, 0.875, 0.75, 0.8125, 1.0, 0.75, 0.75, 0.75, 0.25, 0.75, 0.5, 0.625, 0.5, 0.625, 0.25, 0.75, 0.75, 0.6875, 1.0, 0.625, 0.75, 0.6875, 0.0, 0.75, 0.25, 0.625, 0.25, 0.75, 0.5, 0.75, 0.75, 0.625, 0.75, 0.625, 0.5, 0.625, 0.25, 0.625, 0.5, 0.5, 0.5, 0.5, 0.25, 0.625, 0.75, 0.5625, 1.0, 0.5, 0.75, 0.5625, 0.0, 0.625, 0.25, 0.5, 0.25, 0.625, 0.5, 0.625, 0.75, 0.5, 0.75, 0.5, 0.5, 0.5, 0.25, 0.5, 0.5, 0.375, 0.5, 0.375, 0.25, 0.5, 0.75, 0.4375, 1.0, 0.375, 0.75, 0.4375, 0.0, 0.5, 0.25, 0.375, 0.25, 0.5, 0.5, 0.5, 0.75, 0.375, 0.75, 0.375, 0.5, 0.375, 0.25, 0.375, 0.5, 0.25, 0.5, 0.25, 0.25, 0.375, 0.75, 0.3125, 1.0, 0.25, 0.75, 0.3125, 0.0, 0.375, 0.25, 0.25, 0.25, 0.375, 0.5, 0.375, 0.75, 0.25, 0.75, 0.25, 0.5, 0.25, 0.25, 0.25, 0.5, 0.125, 0.5, 0.125, 0.25, 0.25, 0.75, 0.1875, 1.0, 0.125, 0.75, 0.1875, 0.0, 0.25, 0.25, 0.125, 0.25, 0.25, 0.5, 0.25, 0.75, 0.125, 0.75, 0.125, 0.5, 0.125, 0.25, 0.125, 0.5, 0.0, 0.5, 0.0, 0.25, 0.125, 0.75, 0.0625, 1.0, 0.0, 0.75, 0.0625, 0.0, 0.125, 0.25, 0.0, 0.25, 0.125, 0.5, 0.125, 0.75, 0.0, 0.75, 0.0, 0.5, 1.0, 0.5, 1.0, 0.75, 0.875, 0.75, 0.875, 0.5, 1.0, 0.25, 1.0, 0.5, 0.875, 0.5, 0.875, 0.25, 1.0, 0.75, 0.9375, 1.0, 0.875, 0.75, 0.9375, 0.0, 1.0, 0.25, 0.875, 0.25, 0.8125, 0.0, 0.875, 0.25, 0.75, 0.25, 0.875, 0.5, 0.875, 0.75, 0.75, 0.75, 0.75, 0.5, 0.875, 0.25, 0.875, 0.5, 0.75, 0.5, 0.75, 0.25, 0.875, 0.75, 0.8125, 1.0, 0.75, 0.75, 0.75, 0.25, 0.75, 0.5, 0.625, 0.5, 0.625, 0.25, 0.75, 0.75, 0.6875, 1.0, 0.625, 0.75, 0.6875, 0.0, 0.75, 0.25, 0.625, 0.25, 0.75, 0.5, 0.75, 0.75, 0.625, 0.75, 0.625, 0.5, 0.625, 0.25, 0.625, 0.5, 0.5, 0.5, 0.5, 0.25, 0.625, 0.75, 0.5625, 1.0, 0.5, 0.75, 0.5625, 0.0, 0.625, 0.25, 0.5, 0.25, 0.625, 0.5, 0.625, 0.75, 0.5, 0.75, 0.5, 0.5, 0.5, 0.25, 0.5, 0.5, 0.375, 0.5, 0.375, 0.25, 0.5, 0.75, 0.4375, 1.0, 0.375, 0.75, 0.4375, 0.0, 0.5, 0.25, 0.375, 0.25, 0.5, 0.5, 0.5, 0.75, 0.375, 0.75, 0.375, 0.5, 0.375, 0.25, 0.375, 0.5, 0.25, 0.5, 0.25, 0.25, 0.375, 0.75, 0.3125, 1.0, 0.25, 0.75, 0.3125, 0.0, 0.375, 0.25, 0.25, 0.25, 0.375, 0.5, 0.375, 0.75, 0.25, 0.75, 0.25, 0.5, 0.25, 0.25, 0.25, 0.5, 0.125, 0.5, 0.125, 0.25, 0.25, 0.75, 0.1875, 1.0, 0.125, 0.75, 0.1875, 0.0, 0.25, 0.25, 0.125, 0.25, 0.25, 0.5, 0.25, 0.75, 0.125, 0.75, 0.125, 0.5, 0.125, 0.25, 0.125, 0.5, 0.0, 0.5, 0.0, 0.25, 0.125, 0.75, 0.0625, 1.0, 0.0, 0.75, 0.0625, 0.0, 0.125, 0.25, 0.0, 0.25, 0.125, 0.5, 0.125, 0.75, 0.0, 0.75, 0.0, 0.5, 1.0, 0.5, 1.0, 0.75, 0.875, 0.75, 0.875, 0.5, 1.0, 0.25, 1.0, 0.5, 0.875, 0.5, 0.875, 0.25, 1.0, 0.75, 0.9375, 1.0, 0.875, 0.75, 0.9375, 0.0, 1.0, 0.25, 0.875, 0.25, 0.8125, 0.0, 0.875, 0.25, 0.75, 0.25, 0.875, 0.5, 0.875, 0.75, 0.75, 0.75, 0.75, 0.5, 0.875, 0.25, 0.875, 0.5, 0.75, 0.5, 0.75, 0.25, 0.875, 0.75, 0.8125, 1.0, 0.75, 0.75, 0.75, 0.25, 0.75, 0.5, 0.625, 0.5, 0.625, 0.25, 0.75, 0.75, 0.6875, 1.0, 0.625, 0.75, 0.6875, 0.0, 0.75, 0.25, 0.625, 0.25, 0.75, 0.5, 0.75, 0.75, 0.625, 0.75, 0.625, 0.5, 0.625, 0.25, 0.625, 0.5, 0.5, 0.5, 0.5, 0.25, 0.625, 0.75, 0.5625, 1.0, 0.5, 0.75, 0.5625, 0.0, 0.625, 0.25, 0.5, 0.25, 0.625, 0.5, 0.625, 0.75, 0.5, 0.75, 0.5, 0.5, 0.5, 0.25, 0.5, 0.5, 0.375, 0.5, 0.375, 0.25, 0.5, 0.75, 0.4375, 1.0, 0.375, 0.75, 0.4375, 0.0, 0.5, 0.25, 0.375, 0.25, 0.5, 0.5, 0.5, 0.75, 0.375, 0.75, 0.375, 0.5, 0.375, 0.25, 0.375, 0.5, 0.25, 0.5, 0.25, 0.25, 0.375, 0.75, 0.3125, 1.0, 0.25, 0.75, 0.3125, 0.0, 0.375, 0.25, 0.25, 0.25, 0.375, 0.5, 0.375, 0.75, 0.25, 0.75, 0.25, 0.5, 0.25, 0.25, 0.25, 0.5, 0.125, 0.5, 0.125, 0.25, 0.25, 0.75, 0.1875, 1.0, 0.125, 0.75, 0.1875, 0.0, 0.25, 0.25, 0.125, 0.25, 0.25, 0.5, 0.25, 0.75, 0.125, 0.75, 0.125, 0.5, 0.125, 0.25, 0.125, 0.5, 0.0, 0.5, 0.0, 0.25, 0.125, 0.75, 0.0625, 1.0, 0.0, 0.75, 0.0625, 0.0, 0.125, 0.25, 0.0, 0.25, 0.125, 0.5, 0.125, 0.75, 0.0, 0.75, 0.0, 0.5, 1.0, 0.5, 1.0, 0.75, 0.875, 0.75, 0.875, 0.5, 1.0, 0.25, 1.0, 0.5, 0.875, 0.5, 0.875, 0.25, 1.0, 0.75, 0.9375, 1.0, 0.875, 0.75, 0.9375, 0.0, 1.0, 0.25, 0.875, 0.25, 0.8125, 0.0, 0.875, 0.25, 0.75, 0.25, 0.875, 0.5, 0.875, 0.75, 0.75, 0.75, 0.75, 0.5, 0.875, 0.25, 0.875, 0.5, 0.75, 0.5, 0.75, 0.25, 0.875, 0.75, 0.8125, 1.0, 0.75, 0.75, 0.75, 0.25, 0.75, 0.5, 0.625, 0.5, 0.625, 0.25, 0.75, 0.75, 0.6875, 1.0, 0.625, 0.75, 0.6875, 0.0, 0.75, 0.25, 0.625, 0.25, 0.75, 0.5, 0.75, 0.75, 0.625, 0.75, 0.625, 0.5, 0.625, 0.25, 0.625, 0.5, 0.5, 0.5, 0.5, 0.25, 0.625, 0.75, 0.5625, 1.0, 0.5, 0.75, 0.5625, 0.0, 0.625, 0.25, 0.5, 0.25, 0.625, 0.5, 0.625, 0.75, 0.5, 0.75, 0.5, 0.5, 0.5, 0.25, 0.5, 0.5, 0.375, 0.5, 0.375, 0.25, 0.5, 0.75, 0.4375, 1.0, 0.375, 0.75, 0.4375, 0.0, 0.5, 0.25, 0.375, 0.25, 0.5, 0.5, 0.5, 0.75, 0.375, 0.75, 0.375, 0.5, 0.375, 0.25, 0.375, 0.5, 0.25, 0.5, 0.25, 0.25, 0.375, 0.75, 0.3125, 1.0, 0.25, 0.75, 0.3125, 0.0, 0.375, 0.25, 0.25, 0.25, 0.375, 0.5, 0.375, 0.75, 0.25, 0.75, 0.25, 0.5, 0.25, 0.25, 0.25, 0.5, 0.125, 0.5, 0.125, 0.25, 0.25, 0.75, 0.1875, 1.0, 0.125, 0.75, 0.1875, 0.0, 0.25, 0.25, 0.125, 0.25, 0.25, 0.5, 0.25, 0.75, 0.125, 0.75, 0.125, 0.5, 0.125, 0.25, 0.125, 0.5, 0.0, 0.5, 0.0, 0.25, 0.125, 0.75, 0.0625, 1.0, 0.0, 0.75, 0.0625, 0.0, 0.125, 0.25, 0.0, 0.25, 0.125, 0.5, 0.125, 0.75, 0.0, 0.75, 0.0, 0.5, 1.0, 0.5, 1.0, 0.75, 0.875, 0.75, 0.875, 0.5, 1.0, 0.25, 1.0, 0.5, 0.875, 0.5, 0.875, 0.25, 1.0, 0.75, 0.9375, 1.0, 0.875, 0.75, 0.9375, 0.0, 1.0, 0.25, 0.875, 0.25, 0.8125, 0.0, 0.875, 0.25, 0.75, 0.25, 0.875, 0.5, 0.875, 0.75, 0.75, 0.75, 0.75, 0.5, 0.875, 0.25, 0.875, 0.5, 0.75, 0.5, 0.75, 0.25, 0.875, 0.75, 0.8125, 1.0, 0.75, 0.75, 0.75, 0.25, 0.75, 0.5, 0.625, 0.5, 0.625, 0.25, 0.75, 0.75, 0.6875, 1.0, 0.625, 0.75, 0.6875, 0.0, 0.75, 0.25, 0.625, 0.25, 0.75, 0.5, 0.75, 0.75, 0.625, 0.75, 0.625, 0.5, 0.625, 0.25, 0.625, 0.5, 0.5, 0.5, 0.5, 0.25, 0.625, 0.75, 0.5625, 1.0, 0.5, 0.75, 0.5625, 0.0, 0.625, 0.25, 0.5, 0.25, 0.625, 0.5, 0.625, 0.75, 0.5, 0.75, 0.5, 0.5, 0.5, 0.25, 0.5, 0.5, 0.375, 0.5, 0.375, 0.25, 0.5, 0.75, 0.4375, 1.0, 0.375, 0.75, 0.4375, 0.0, 0.5, 0.25, 0.375, 0.25, 0.5, 0.5, 0.5, 0.75, 0.375, 0.75, 0.375, 0.5, 0.375, 0.25, 0.375, 0.5, 0.25, 0.5, 0.25, 0.25, 0.375, 0.75, 0.3125, 1.0, 0.25, 0.75, 0.3125, 0.0, 0.375, 0.25, 0.25, 0.25, 0.375, 0.5, 0.375, 0.75, 0.25, 0.75, 0.25, 0.5, 0.25, 0.25, 0.25, 0.5, 0.125, 0.5, 0.125, 0.25, 0.25, 0.75, 0.1875, 1.0, 0.125, 0.75, 0.1875, 0.0, 0.25, 0.25, 0.125, 0.25, 0.25, 0.5, 0.25, 0.75, 0.125, 0.75, 0.125, 0.5, 0.125, 0.25, 0.125, 0.5, 0.0, 0.5, 0.0, 0.25, 0.125, 0.75, 0.0625, 1.0, 0.0, 0.75, 0.0625, 0.0, 0.125, 0.25, 0.0, 0.25, 0.125, 0.5, 0.125, 0.75, 0.0, 0.75, 0.0, 0.5, 1.0, 0.5, 1.0, 0.75, 0.875, 0.75, 0.875, 0.5, 1.0, 0.25, 1.0, 0.5, 0.875, 0.5, 0.875, 0.25, 1.0, 0.75, 0.9375, 1.0, 0.875, 0.75, 0.9375, 0.0, 1.0, 0.25, 0.875, 0.25, 0.8125, 0.0, 0.875, 0.25, 0.75, 0.25, 0.875, 0.5, 0.875, 0.75, 0.75, 0.75, 0.75, 0.5, 0.875, 0.25, 0.875, 0.5, 0.75, 0.5, 0.75, 0.25, 0.875, 0.75, 0.8125, 1.0, 0.75, 0.75, 0.75, 0.25, 0.75, 0.5, 0.625, 0.5, 0.625, 0.25, 0.75, 0.75, 0.6875, 1.0, 0.625, 0.75, 0.6875, 0.0, 0.75, 0.25, 0.625, 0.25, 0.75, 0.5, 0.75, 0.75, 0.625, 0.75, 0.625, 0.5, 0.625, 0.25, 0.625, 0.5, 0.5, 0.5, 0.5, 0.25, 0.625, 0.75, 0.5625, 1.0, 0.5, 0.75, 0.5625, 0.0, 0.625, 0.25, 0.5, 0.25, 0.625, 0.5, 0.625, 0.75, 0.5, 0.75, 0.5, 0.5, 0.5, 0.25, 0.5, 0.5, 0.375, 0.5, 0.375, 0.25, 0.5, 0.75, 0.4375, 1.0, 0.375, 0.75, 0.4375, 0.0, 0.5, 0.25, 0.375, 0.25, 0.5, 0.5, 0.5, 0.75, 0.375, 0.75, 0.375, 0.5, 0.375, 0.25, 0.375, 0.5, 0.25, 0.5, 0.25, 0.25, 0.375, 0.75, 0.3125, 1.0, 0.25, 0.75, 0.3125, 0.0, 0.375, 0.25, 0.25, 0.25, 0.375, 0.5, 0.375, 0.75, 0.25, 0.75, 0.25, 0.5, 0.25, 0.25, 0.25, 0.5, 0.125, 0.5, 0.125, 0.25, 0.25, 0.75, 0.1875, 1.0, 0.125, 0.75, 0.1875, 0.0, 0.25, 0.25, 0.125, 0.25, 0.25, 0.5, 0.25, 0.75, 0.125, 0.75, 0.125, 0.5, 0.125, 0.25, 0.125, 0.5, 0.0, 0.5, 0.0, 0.25, 0.125, 0.75, 0.0625, 1.0, 0.0, 0.75, 0.0625, 0.0, 0.125, 0.25, 0.0, 0.25, 0.125, 0.5, 0.125, 0.75, 0.0, 0.75, 0.0, 0.5, 1.0, 0.5, 1.0, 0.75, 0.875, 0.75, 0.875, 0.5, 1.0, 0.25, 1.0, 0.5, 0.875, 0.5, 0.875, 0.25, 1.0, 0.75, 0.9375, 1.0, 0.875, 0.75, 0.9375, 0.0, 1.0, 0.25, 0.875, 0.25, 0.8125, 0.0, 0.875, 0.25, 0.75, 0.25, 0.875, 0.5, 0.875, 0.75, 0.75, 0.75, 0.75, 0.5, 0.875, 0.25, 0.875, 0.5, 0.75, 0.5, 0.75, 0.25, 0.875, 0.75, 0.8125, 1.0, 0.75, 0.75, 0.75, 0.25, 0.75, 0.5, 0.625, 0.5, 0.625, 0.25, 0.75, 0.75, 0.6875, 1.0, 0.625, 0.75, 0.6875, 0.0, 0.75, 0.25, 0.625, 0.25, 0.75, 0.5, 0.75, 0.75, 0.625, 0.75, 0.625, 0.5, 0.625, 0.25, 0.625, 0.5, 0.5, 0.5, 0.5, 0.25, 0.625, 0.75, 0.5625, 1.0, 0.5, 0.75, 0.5625, 0.0, 0.625, 0.25, 0.5, 0.25, 0.625, 0.5, 0.625, 0.75, 0.5, 0.75, 0.5, 0.5, 0.5, 0.25, 0.5, 0.5, 0.375, 0.5, 0.375, 0.25, 0.5, 0.75, 0.4375, 1.0, 0.375, 0.75, 0.4375, 0.0, 0.5, 0.25, 0.375, 0.25, 0.5, 0.5, 0.5, 0.75, 0.375, 0.75, 0.375, 0.5, 0.375, 0.25, 0.375, 0.5, 0.25, 0.5, 0.25, 0.25, 0.375, 0.75, 0.3125, 1.0, 0.25, 0.75, 0.3125, 0.0, 0.375, 0.25, 0.25, 0.25, 0.375, 0.5, 0.375, 0.75, 0.25, 0.75, 0.25, 0.5, 0.25, 0.25, 0.25, 0.5, 0.125, 0.5, 0.125, 0.25, 0.25, 0.75, 0.1875, 1.0, 0.125, 0.75, 0.1875, 0.0, 0.25, 0.25, 0.125, 0.25, 0.25, 0.5, 0.25, 0.75, 0.125, 0.75, 0.125, 0.5, 0.125, 0.25, 0.125, 0.5, 0.0, 0.5, 0.0, 0.25, 0.125, 0.75, 0.0625, 1.0, 0.0, 0.75, 0.0625, 0.0, 0.125, 0.25, 0.0, 0.25, 0.125, 0.5, 0.125, 0.75, 0.0, 0.75, 0.0, 0.5, 1.0, 0.5, 1.0, 0.75, 0.875, 0.75, 0.875, 0.5, 1.0, 0.25, 1.0, 0.5, 0.875, 0.5, 0.875, 0.25, 1.0, 0.75, 0.9375, 1.0, 0.875, 0.75, 0.9375, 0.0, 1.0, 0.25, 0.875, 0.25, 0.8125, 0.0, 0.875, 0.25, 0.75, 0.25, 0.875, 0.5, 0.875, 0.75, 0.75, 0.75, 0.75, 0.5, 0.875, 0.25, 0.875, 0.5, 0.75, 0.5, 0.75, 0.25, 0.875, 0.75, 0.8125, 1.0, 0.75, 0.75, 0.75, 0.25, 0.75, 0.5, 0.625, 0.5, 0.625, 0.25, 0.75, 0.75, 0.6875, 1.0, 0.625, 0.75, 0.6875, 0.0, 0.75, 0.25, 0.625, 0.25, 0.75, 0.5, 0.75, 0.75, 0.625, 0.75, 0.625, 0.5, 0.625, 0.25, 0.625, 0.5, 0.5, 0.5, 0.5, 0.25, 0.625, 0.75, 0.5625, 1.0, 0.5, 0.75, 0.5625, 0.0, 0.625, 0.25, 0.5, 0.25, 0.625, 0.5, 0.625, 0.75, 0.5, 0.75, 0.5, 0.5, 0.5, 0.25, 0.5, 0.5, 0.375, 0.5, 0.375, 0.25, 0.5, 0.75, 0.4375, 1.0, 0.375, 0.75, 0.4375, 0.0, 0.5, 0.25, 0.375, 0.25, 0.5, 0.5, 0.5, 0.75, 0.375, 0.75, 0.375, 0.5, 0.375, 0.25, 0.375, 0.5, 0.25, 0.5, 0.25, 0.25, 0.375, 0.75, 0.3125, 1.0, 0.25, 0.75, 0.3125, 0.0, 0.375, 0.25, 0.25, 0.25, 0.375, 0.5, 0.375, 0.75, 0.25, 0.75, 0.25, 0.5, 0.25, 0.25, 0.25, 0.5, 0.125, 0.5, 0.125, 0.25, 0.25, 0.75, 0.1875, 1.0, 0.125, 0.75, 0.1875, 0.0, 0.25, 0.25, 0.125, 0.25, 0.25, 0.5, 0.25, 0.75, 0.125, 0.75, 0.125, 0.5, 0.125, 0.25, 0.125, 0.5, 0.0, 0.5, 0.0, 0.25, 0.125, 0.75, 0.0625, 1.0, 0.0, 0.75, 0.0625, 0.0, 0.125, 0.25, 0.0, 0.25, 0.125, 0.5, 0.125, 0.75, 0.0, 0.75, 0.0, 0.5, 1.0, 0.5, 1.0, 0.75, 0.875, 0.75, 0.875, 0.5, 1.0, 0.25, 1.0, 0.5, 0.875, 0.5, 0.875, 0.25, 1.0, 0.75, 0.9375, 1.0, 0.875, 0.75, 0.9375, 0.0, 1.0, 0.25, 0.875, 0.25, 0.8125, 0.0, 0.875, 0.25, 0.75, 0.25, 0.875, 0.5, 0.875, 0.75, 0.75, 0.75, 0.75, 0.5, 0.875, 0.25, 0.875, 0.5, 0.75, 0.5, 0.75, 0.25, 0.875, 0.75, 0.8125, 1.0, 0.75, 0.75, 0.75, 0.25, 0.75, 0.5, 0.625, 0.5, 0.625, 0.25, 0.75, 0.75, 0.6875, 1.0, 0.625, 0.75, 0.6875, 0.0, 0.75, 0.25, 0.625, 0.25, 0.75, 0.5, 0.75, 0.75, 0.625, 0.75, 0.625, 0.5, 0.625, 0.25, 0.625, 0.5, 0.5, 0.5, 0.5, 0.25, 0.625, 0.75, 0.5625, 1.0, 0.5, 0.75, 0.5625, 0.0, 0.625, 0.25, 0.5, 0.25, 0.625, 0.5, 0.625, 0.75, 0.5, 0.75, 0.5, 0.5, 0.5, 0.25, 0.5, 0.5, 0.375, 0.5, 0.375, 0.25, 0.5, 0.75, 0.4375, 1.0, 0.375, 0.75, 0.4375, 0.0, 0.5, 0.25, 0.375, 0.25, 0.5, 0.5, 0.5, 0.75, 0.375, 0.75, 0.375, 0.5, 0.375, 0.25, 0.375, 0.5, 0.25, 0.5, 0.25, 0.25, 0.375, 0.75, 0.3125, 1.0, 0.25, 0.75, 0.3125, 0.0, 0.375, 0.25, 0.25, 0.25, 0.375, 0.5, 0.375, 0.75, 0.25, 0.75, 0.25, 0.5, 0.25, 0.25, 0.25, 0.5, 0.125, 0.5, 0.125, 0.25, 0.25, 0.75, 0.1875, 1.0, 0.125, 0.75, 0.1875, 0.0, 0.25, 0.25, 0.125, 0.25, 0.25, 0.5, 0.25, 0.75, 0.125, 0.75, 0.125, 0.5, 0.125, 0.25, 0.125, 0.5, 0.0, 0.5, 0.0, 0.25, 0.125, 0.75, 0.0625, 1.0, 0.0, 0.75, 0.0625, 0.0, 0.125, 0.25, 0.0, 0.25, 0.125, 0.5, 0.125, 0.75, 0.0, 0.75, 0.0, 0.5, 1.0, 0.5, 1.0, 0.75, 0.875, 0.75, 0.875, 0.5, 1.0, 0.25, 1.0, 0.5, 0.875, 0.5, 0.875, 0.25, 1.0, 0.75, 0.9375, 1.0, 0.875, 0.75, 0.9375, 0.0, 1.0, 0.25, 0.875, 0.25, 0.8125, 0.0, 0.875, 0.25, 0.75, 0.25, 0.875, 0.5, 0.875, 0.75, 0.75, 0.75, 0.75, 0.5, 0.875, 0.25, 0.875, 0.5, 0.75, 0.5, 0.75, 0.25, 0.875, 0.75, 0.8125, 1.0, 0.75, 0.75, 0.75, 0.25, 0.75, 0.5, 0.625, 0.5, 0.625, 0.25, 0.75, 0.75, 0.6875, 1.0, 0.625, 0.75, 0.6875, 0.0, 0.75, 0.25, 0.625, 0.25, 0.75, 0.5, 0.75, 0.75, 0.625, 0.75, 0.625, 0.5, 0.625, 0.25, 0.625, 0.5, 0.5, 0.5, 0.5, 0.25, 0.625, 0.75, 0.5625, 1.0, 0.5, 0.75, 0.5625, 0.0, 0.625, 0.25, 0.5, 0.25, 0.625, 0.5, 0.625, 0.75, 0.5, 0.75, 0.5, 0.5, 0.5, 0.25, 0.5, 0.5, 0.375, 0.5, 0.375, 0.25, 0.5, 0.75, 0.4375, 1.0, 0.375, 0.75, 0.4375, 0.0, 0.5, 0.25, 0.375, 0.25, 0.5, 0.5, 0.5, 0.75, 0.375, 0.75, 0.375, 0.5, 0.375, 0.25, 0.375, 0.5, 0.25, 0.5, 0.25, 0.25, 0.375, 0.75, 0.3125, 1.0, 0.25, 0.75, 0.3125, 0.0, 0.375, 0.25, 0.25, 0.25, 0.375, 0.5, 0.375, 0.75, 0.25, 0.75, 0.25, 0.5, 0.25, 0.25, 0.25, 0.5, 0.125, 0.5, 0.125, 0.25, 0.25, 0.75, 0.1875, 1.0, 0.125, 0.75, 0.1875, 0.0, 0.25, 0.25, 0.125, 0.25, 0.25, 0.5, 0.25, 0.75, 0.125, 0.75, 0.125, 0.5, 0.125, 0.25, 0.125, 0.5, 0.0, 0.5, 0.0, 0.25, 0.125, 0.75, 0.0625, 1.0, 0.0, 0.75, 0.0625, 0.0, 0.125, 0.25, 0.0, 0.25, 0.125, 0.5, 0.125, 0.75, 0.0, 0.75, 0.0, 0.5, 1.0, 0.5, 1.0, 0.75, 0.875, 0.75, 0.875, 0.5, 1.0, 0.25, 1.0, 0.5, 0.875, 0.5, 0.875, 0.25, 1.0, 0.75, 0.9375, 1.0, 0.875, 0.75, 0.9375, 0.0, 1.0, 0.25, 0.875, 0.25, 0.8125, 0.0, 0.875, 0.25, 0.75, 0.25, 0.875, 0.5, 0.875, 0.75, 0.75, 0.75, 0.75, 0.5, 0.875, 0.25, 0.875, 0.5, 0.75, 0.5, 0.75, 0.25, 0.875, 0.75, 0.8125, 1.0, 0.75, 0.75])
me_sphere_033.materials.append(mat_berries)
me_sphere_033.use_remesh_fix_poles = True
me_sphere_033.use_remesh_preserve_attributes = False
me_sphere_033.use_mirror_vertex_groups = False
me_sphere_033.update()

# ---- objects
ob_trunk = bpy.data.objects.new('Trunk', me_cube)
ob_bush = bpy.data.objects.new('Bush', me_cube_001)
ob_berry = bpy.data.objects.new('Berry', me_sphere_033)

# ---- transforms, parenting, visibility, modifiers, constraints
ob_trunk.location = (0.0, 0.0, 0.2)
ob_trunk.scale = (0.25, 0.25, 0.25)
ob_trunk.lock_rotations_4d = False
ob_trunk.empty_display_type = 'ARROWS'
ob_trunk.lineart.crease_threshold = 0.0
ob_bush.location = (0.0, 0.0, 1.4)
ob_bush.lock_rotations_4d = False
ob_bush.empty_display_type = 'ARROWS'
ob_bush.lineart.crease_threshold = 0.0
ob_berry.location = (0.8408, 0.8757, 0.7957)
ob_berry.scale = (0.3837, 0.3837, 0.3837)
ob_berry.lineart.crease_threshold = 0.0
_m = ob_berry.modifiers.new('Subdivision', 'SUBSURF')
_m.uv_smooth = 'PRESERVE_CORNERS'
_m.levels = 3
_m.show_only_control_edges = False

# ---- collection membership
col_collection.objects.link(ob_trunk)
col_collection.objects.link(ob_bush)
col_collection.objects.link(ob_berry)

# ---- scene / render settings (as saved in the file)
scene.frame_start = 1; scene.frame_end = 250; scene.frame_set(0)
scene.render.engine = 'BLENDER_EEVEE_NEXT'
scene.cycles.use_denoising = False
scene.cycles.samples = 128
scene.cycles.sampling_pattern = 'TABULATED_SOBOL'
scene.cycles.use_adaptive_sampling = False
scene.cycles.use_light_tree = False
scene.view_settings.view_transform = 'Filmic'
bpy.context.view_layer.update()

# ---- added for rendering (the .blend has no active camera and no usable light): camera, sun
cam_auto = bpy.data.cameras.new('AutoCamera')
cam_auto.lens = 50.0
cam_auto.sensor_width = 36.0
cam_auto.clip_end = 1000.0
ob_auto_camera = bpy.data.objects.new('AutoCamera', cam_auto)
scene.collection.objects.link(ob_auto_camera)
ob_auto_camera.location = (4.47107, -5.395, 4.96605)
ob_auto_camera.rotation_euler = (1.09748, -7.21219e-08, 0.694738)
scene.camera = ob_auto_camera
light_auto_sun = bpy.data.lights.new('AutoSun', 'SUN')
light_auto_sun.energy = 3.0
light_auto_sun.angle = 0.0523599
ob_auto_sun = bpy.data.objects.new('AutoSun', light_auto_sun)
scene.collection.objects.link(ob_auto_sun)
ob_auto_sun.rotation_euler = (0.872665, 0.174533, 0.523599)
bpy.context.view_layer.update()
